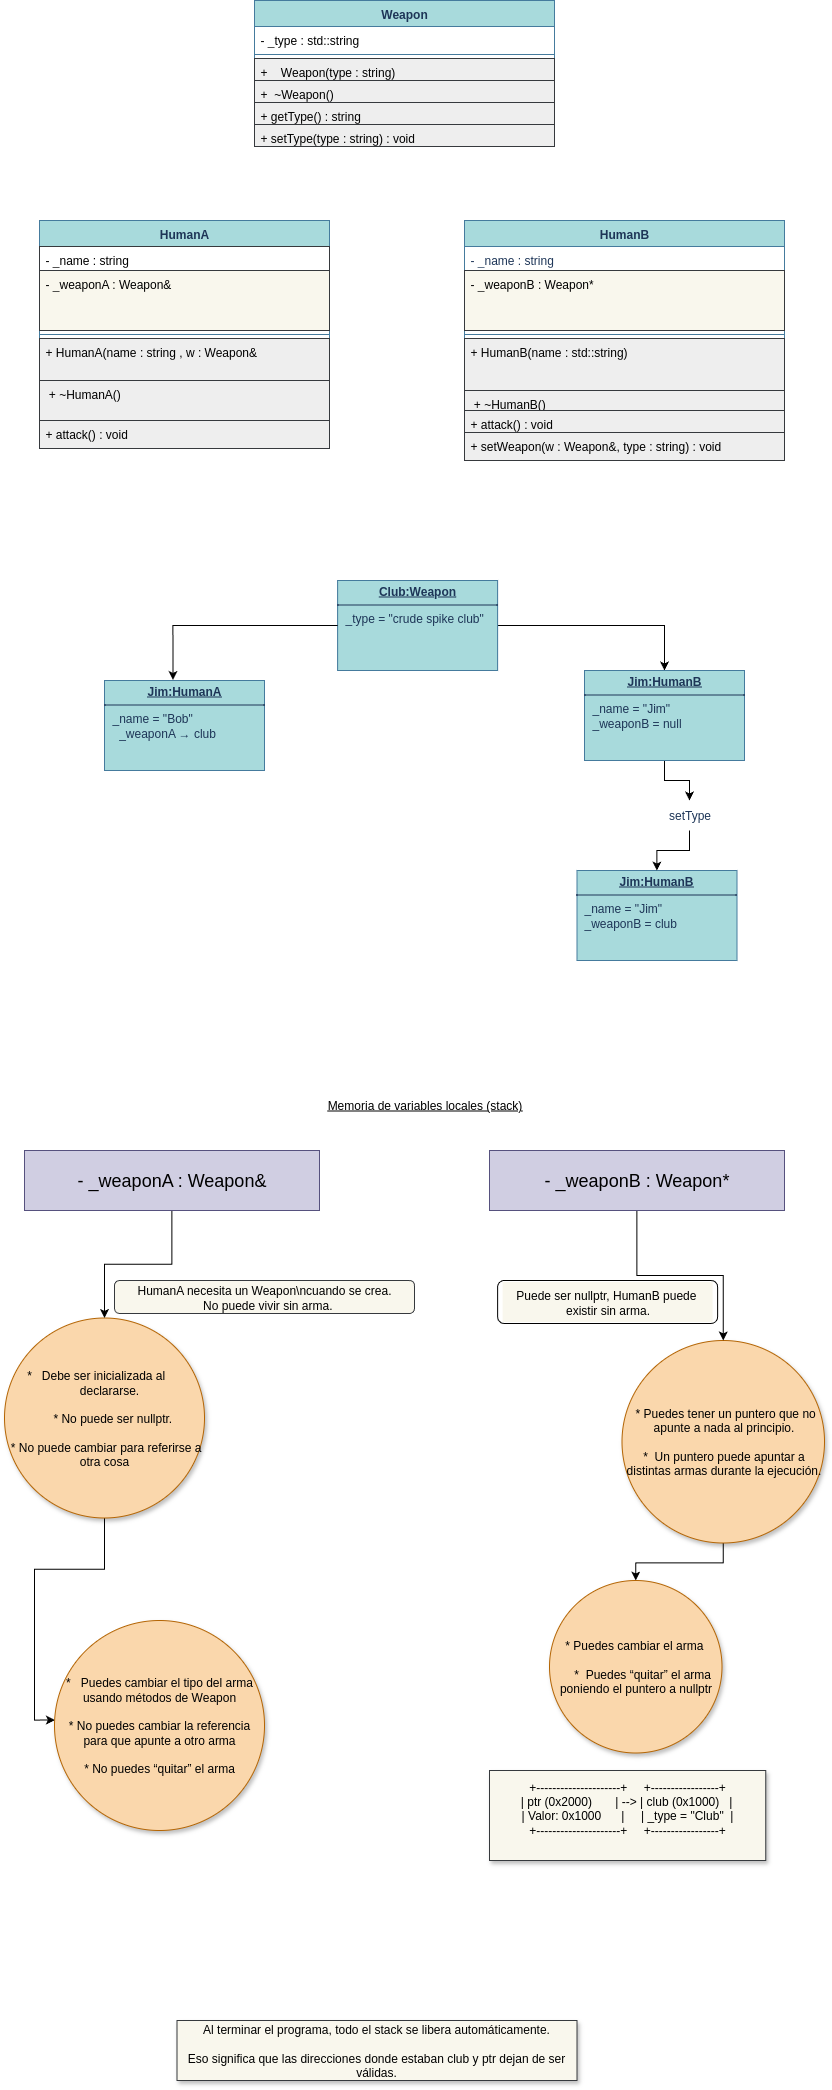

The diagram above was exported from draw.io. Its source (the exported page's mxGraphModel, read from the mxfile embedded in the PNG):
<mxGraphModel dx="1451" dy="1404" grid="1" gridSize="10" guides="1" tooltips="1" connect="1" arrows="1" fold="1" page="1" pageScale="1" pageWidth="850" pageHeight="1100" math="0" shadow="0">
  <root>
    <mxCell id="0" />
    <mxCell id="1" parent="0" />
    <mxCell id="l0qntYSDvSOf5t8EO5YG-10" value="&lt;div&gt;HumanA necesita un Weapon\ncuando se crea.&lt;/div&gt;&lt;div&gt;&amp;nbsp; No puede vivir sin arma.&lt;/div&gt;" style="rounded=1;whiteSpace=wrap;html=1;fillColor=#f9f7ed;strokeColor=#36393d;" vertex="1" parent="1">
      <mxGeometry x="130" y="1320" width="300" height="33" as="geometry" />
    </mxCell>
    <mxCell id="l0qntYSDvSOf5t8EO5YG-8" value="" style="rounded=1;whiteSpace=wrap;html=1;" vertex="1" parent="1">
      <mxGeometry x="513.12" y="1320" width="220" height="43" as="geometry" />
    </mxCell>
    <mxCell id="VUPmJs_svZjwc3FdPfsd-1" value="HumanA" style="swimlane;fontStyle=1;align=center;verticalAlign=top;childLayout=stackLayout;horizontal=1;startSize=26;horizontalStack=0;resizeParent=1;resizeParentMax=0;resizeLast=0;collapsible=1;marginBottom=0;whiteSpace=wrap;html=1;labelBackgroundColor=none;fillColor=#A8DADC;strokeColor=#457B9D;fontColor=#1D3557;" parent="1" vertex="1">
      <mxGeometry x="55" y="260" width="290" height="228" as="geometry" />
    </mxCell>
    <mxCell id="VUPmJs_svZjwc3FdPfsd-2" value="- _name : string" style="text;strokeColor=#36393d;fillColor=none;align=left;verticalAlign=top;spacingLeft=4;spacingRight=4;overflow=hidden;rotatable=0;points=[[0,0.5],[1,0.5]];portConstraint=eastwest;whiteSpace=wrap;html=1;labelBackgroundColor=none;" parent="VUPmJs_svZjwc3FdPfsd-1" vertex="1">
      <mxGeometry y="26" width="290" height="24" as="geometry" />
    </mxCell>
    <mxCell id="l0qntYSDvSOf5t8EO5YG-5" value="&lt;div&gt;- _weaponA : Weapon&amp;amp;&lt;/div&gt;" style="text;strokeColor=#36393d;fillColor=#f9f7ed;align=left;verticalAlign=top;spacingLeft=4;spacingRight=4;overflow=hidden;rotatable=0;points=[[0,0.5],[1,0.5]];portConstraint=eastwest;whiteSpace=wrap;html=1;labelBackgroundColor=none;" vertex="1" parent="VUPmJs_svZjwc3FdPfsd-1">
      <mxGeometry y="50" width="290" height="60" as="geometry" />
    </mxCell>
    <mxCell id="VUPmJs_svZjwc3FdPfsd-3" value="" style="line;strokeWidth=1;fillColor=none;align=left;verticalAlign=middle;spacingTop=-1;spacingLeft=3;spacingRight=3;rotatable=0;labelPosition=right;points=[];portConstraint=eastwest;strokeColor=#457B9D;labelBackgroundColor=none;fontColor=#1D3557;" parent="VUPmJs_svZjwc3FdPfsd-1" vertex="1">
      <mxGeometry y="110" width="290" height="8" as="geometry" />
    </mxCell>
    <mxCell id="VUPmJs_svZjwc3FdPfsd-4" value="+ HumanA(name : string , w : Weapon&amp;amp;" style="text;strokeColor=#36393d;fillColor=#eeeeee;align=left;verticalAlign=top;spacingLeft=4;spacingRight=4;overflow=hidden;rotatable=0;points=[[0,0.5],[1,0.5]];portConstraint=eastwest;whiteSpace=wrap;html=1;labelBackgroundColor=none;" parent="VUPmJs_svZjwc3FdPfsd-1" vertex="1">
      <mxGeometry y="118" width="290" height="42" as="geometry" />
    </mxCell>
    <mxCell id="bYAPOnlQo6FTWZV4GPqP-3" value="&amp;nbsp;+ ~HumanA()" style="text;strokeColor=#36393d;fillColor=#eeeeee;align=left;verticalAlign=top;spacingLeft=4;spacingRight=4;overflow=hidden;rotatable=0;points=[[0,0.5],[1,0.5]];portConstraint=eastwest;whiteSpace=wrap;html=1;labelBackgroundColor=none;" parent="VUPmJs_svZjwc3FdPfsd-1" vertex="1">
      <mxGeometry y="160" width="290" height="40" as="geometry" />
    </mxCell>
    <mxCell id="bYAPOnlQo6FTWZV4GPqP-4" value="+ attack() : void" style="text;strokeColor=#36393d;fillColor=#eeeeee;align=left;verticalAlign=top;spacingLeft=4;spacingRight=4;overflow=hidden;rotatable=0;points=[[0,0.5],[1,0.5]];portConstraint=eastwest;whiteSpace=wrap;html=1;labelBackgroundColor=none;" parent="VUPmJs_svZjwc3FdPfsd-1" vertex="1">
      <mxGeometry y="200" width="290" height="28" as="geometry" />
    </mxCell>
    <mxCell id="bYAPOnlQo6FTWZV4GPqP-10" value="HumanB" style="swimlane;fontStyle=1;align=center;verticalAlign=top;childLayout=stackLayout;horizontal=1;startSize=26;horizontalStack=0;resizeParent=1;resizeParentMax=0;resizeLast=0;collapsible=1;marginBottom=0;whiteSpace=wrap;html=1;labelBackgroundColor=none;fillColor=#A8DADC;strokeColor=#457B9D;fontColor=#1D3557;" parent="1" vertex="1">
      <mxGeometry x="480" y="260" width="320" height="240" as="geometry" />
    </mxCell>
    <mxCell id="bYAPOnlQo6FTWZV4GPqP-11" value="- _name : string" style="text;strokeColor=none;fillColor=none;align=left;verticalAlign=top;spacingLeft=4;spacingRight=4;overflow=hidden;rotatable=0;points=[[0,0.5],[1,0.5]];portConstraint=eastwest;whiteSpace=wrap;html=1;labelBackgroundColor=none;fontColor=#1D3557;" parent="bYAPOnlQo6FTWZV4GPqP-10" vertex="1">
      <mxGeometry y="26" width="320" height="24" as="geometry" />
    </mxCell>
    <mxCell id="l0qntYSDvSOf5t8EO5YG-6" value="&lt;div&gt;- _weaponB : Weapon*&lt;/div&gt;" style="text;strokeColor=#36393d;fillColor=#f9f7ed;align=left;verticalAlign=top;spacingLeft=4;spacingRight=4;overflow=hidden;rotatable=0;points=[[0,0.5],[1,0.5]];portConstraint=eastwest;whiteSpace=wrap;html=1;labelBackgroundColor=none;" vertex="1" parent="bYAPOnlQo6FTWZV4GPqP-10">
      <mxGeometry y="50" width="320" height="60" as="geometry" />
    </mxCell>
    <mxCell id="bYAPOnlQo6FTWZV4GPqP-12" value="" style="line;strokeWidth=1;fillColor=none;align=left;verticalAlign=middle;spacingTop=-1;spacingLeft=3;spacingRight=3;rotatable=0;labelPosition=right;points=[];portConstraint=eastwest;strokeColor=#457B9D;labelBackgroundColor=none;fontColor=#1D3557;" parent="bYAPOnlQo6FTWZV4GPqP-10" vertex="1">
      <mxGeometry y="110" width="320" height="8" as="geometry" />
    </mxCell>
    <mxCell id="bYAPOnlQo6FTWZV4GPqP-13" value="+&amp;nbsp;HumanB(name : std::string)" style="text;strokeColor=#36393d;fillColor=#eeeeee;align=left;verticalAlign=top;spacingLeft=4;spacingRight=4;overflow=hidden;rotatable=0;points=[[0,0.5],[1,0.5]];portConstraint=eastwest;whiteSpace=wrap;html=1;labelBackgroundColor=none;" parent="bYAPOnlQo6FTWZV4GPqP-10" vertex="1">
      <mxGeometry y="118" width="320" height="52" as="geometry" />
    </mxCell>
    <mxCell id="bYAPOnlQo6FTWZV4GPqP-14" value="&amp;nbsp;+ ~HumanB()" style="text;strokeColor=#36393d;fillColor=#eeeeee;align=left;verticalAlign=top;spacingLeft=4;spacingRight=4;overflow=hidden;rotatable=0;points=[[0,0.5],[1,0.5]];portConstraint=eastwest;whiteSpace=wrap;html=1;labelBackgroundColor=none;" parent="bYAPOnlQo6FTWZV4GPqP-10" vertex="1">
      <mxGeometry y="170" width="320" height="20" as="geometry" />
    </mxCell>
    <mxCell id="bYAPOnlQo6FTWZV4GPqP-15" value="+ attack() : void" style="text;strokeColor=#36393d;fillColor=#eeeeee;align=left;verticalAlign=top;spacingLeft=4;spacingRight=4;overflow=hidden;rotatable=0;points=[[0,0.5],[1,0.5]];portConstraint=eastwest;whiteSpace=wrap;html=1;labelBackgroundColor=none;" parent="bYAPOnlQo6FTWZV4GPqP-10" vertex="1">
      <mxGeometry y="190" width="320" height="22" as="geometry" />
    </mxCell>
    <mxCell id="bYAPOnlQo6FTWZV4GPqP-18" value="&lt;div&gt;+ setWeapon(w : Weapon&amp;amp;, type : string) : void&lt;/div&gt;&lt;div&gt;&lt;br&gt;&lt;/div&gt;" style="text;strokeColor=#36393d;fillColor=#eeeeee;align=left;verticalAlign=top;spacingLeft=4;spacingRight=4;overflow=hidden;rotatable=0;points=[[0,0.5],[1,0.5]];portConstraint=eastwest;whiteSpace=wrap;html=1;labelBackgroundColor=none;" parent="bYAPOnlQo6FTWZV4GPqP-10" vertex="1">
      <mxGeometry y="212" width="320" height="28" as="geometry" />
    </mxCell>
    <mxCell id="bYAPOnlQo6FTWZV4GPqP-19" value="Weapon" style="swimlane;fontStyle=1;align=center;verticalAlign=top;childLayout=stackLayout;horizontal=1;startSize=26;horizontalStack=0;resizeParent=1;resizeParentMax=0;resizeLast=0;collapsible=1;marginBottom=0;whiteSpace=wrap;html=1;labelBackgroundColor=none;fillColor=#A8DADC;strokeColor=#457B9D;fontColor=#1D3557;" parent="1" vertex="1">
      <mxGeometry x="270" y="40" width="300" height="146" as="geometry" />
    </mxCell>
    <mxCell id="bYAPOnlQo6FTWZV4GPqP-20" value="- _type : std::string" style="text;align=left;verticalAlign=top;spacingLeft=4;spacingRight=4;overflow=hidden;rotatable=0;points=[[0,0.5],[1,0.5]];portConstraint=eastwest;whiteSpace=wrap;html=1;labelBackgroundColor=none;" parent="bYAPOnlQo6FTWZV4GPqP-19" vertex="1">
      <mxGeometry y="26" width="300" height="24" as="geometry" />
    </mxCell>
    <mxCell id="bYAPOnlQo6FTWZV4GPqP-21" value="" style="line;strokeWidth=1;fillColor=none;align=left;verticalAlign=middle;spacingTop=-1;spacingLeft=3;spacingRight=3;rotatable=0;labelPosition=right;points=[];portConstraint=eastwest;strokeColor=#457B9D;labelBackgroundColor=none;fontColor=#1D3557;" parent="bYAPOnlQo6FTWZV4GPqP-19" vertex="1">
      <mxGeometry y="50" width="300" height="8" as="geometry" />
    </mxCell>
    <mxCell id="bYAPOnlQo6FTWZV4GPqP-22" value="+&amp;nbsp; &amp;nbsp; Weapon(type : string)" style="text;strokeColor=#36393d;fillColor=#eeeeee;align=left;verticalAlign=top;spacingLeft=4;spacingRight=4;overflow=hidden;rotatable=0;points=[[0,0.5],[1,0.5]];portConstraint=eastwest;whiteSpace=wrap;html=1;labelBackgroundColor=none;" parent="bYAPOnlQo6FTWZV4GPqP-19" vertex="1">
      <mxGeometry y="58" width="300" height="22" as="geometry" />
    </mxCell>
    <mxCell id="l0qntYSDvSOf5t8EO5YG-2" value="+&amp;nbsp; ~Weapon()" style="text;strokeColor=#36393d;fillColor=#eeeeee;align=left;verticalAlign=top;spacingLeft=4;spacingRight=4;overflow=hidden;rotatable=0;points=[[0,0.5],[1,0.5]];portConstraint=eastwest;whiteSpace=wrap;html=1;labelBackgroundColor=none;" vertex="1" parent="bYAPOnlQo6FTWZV4GPqP-19">
      <mxGeometry y="80" width="300" height="22" as="geometry" />
    </mxCell>
    <mxCell id="bYAPOnlQo6FTWZV4GPqP-23" value="+ getType() : string" style="text;strokeColor=#36393d;fillColor=#eeeeee;align=left;verticalAlign=top;spacingLeft=4;spacingRight=4;overflow=hidden;rotatable=0;points=[[0,0.5],[1,0.5]];portConstraint=eastwest;whiteSpace=wrap;html=1;labelBackgroundColor=none;" parent="bYAPOnlQo6FTWZV4GPqP-19" vertex="1">
      <mxGeometry y="102" width="300" height="22" as="geometry" />
    </mxCell>
    <mxCell id="bYAPOnlQo6FTWZV4GPqP-24" value="&lt;div&gt;+ setType(type : string) : void&lt;/div&gt;" style="text;strokeColor=#36393d;fillColor=#eeeeee;align=left;verticalAlign=top;spacingLeft=4;spacingRight=4;overflow=hidden;rotatable=0;points=[[0,0.5],[1,0.5]];portConstraint=eastwest;whiteSpace=wrap;html=1;labelBackgroundColor=none;" parent="bYAPOnlQo6FTWZV4GPqP-19" vertex="1">
      <mxGeometry y="124" width="300" height="22" as="geometry" />
    </mxCell>
    <mxCell id="l0qntYSDvSOf5t8EO5YG-34" style="edgeStyle=orthogonalEdgeStyle;rounded=0;orthogonalLoop=1;jettySize=auto;html=1;entryX=0.5;entryY=0;entryDx=0;entryDy=0;" edge="1" parent="1" source="bYAPOnlQo6FTWZV4GPqP-28" target="bYAPOnlQo6FTWZV4GPqP-30">
      <mxGeometry relative="1" as="geometry" />
    </mxCell>
    <mxCell id="bYAPOnlQo6FTWZV4GPqP-28" value="&lt;p style=&quot;margin:0px;margin-top:4px;text-align:center;text-decoration:underline;&quot;&gt;&lt;b&gt;Club:Weapon&lt;/b&gt;&lt;/p&gt;&lt;hr size=&quot;1&quot; style=&quot;border-style:solid;&quot;&gt;&lt;p style=&quot;margin:0px;margin-left:8px;&quot;&gt;_type = &quot;crude spike club&quot;&lt;br&gt;&lt;/p&gt;" style="verticalAlign=top;align=left;overflow=fill;html=1;whiteSpace=wrap;labelBackgroundColor=none;fillColor=#A8DADC;strokeColor=#457B9D;fontColor=#1D3557;" parent="1" vertex="1">
      <mxGeometry x="353.12" y="620" width="160" height="90" as="geometry" />
    </mxCell>
    <mxCell id="bYAPOnlQo6FTWZV4GPqP-29" style="edgeStyle=orthogonalEdgeStyle;rounded=0;orthogonalLoop=1;jettySize=auto;html=1;exitX=0.5;exitY=1;exitDx=0;exitDy=0;labelBackgroundColor=none;strokeColor=#457B9D;fontColor=default;" parent="1" source="bYAPOnlQo6FTWZV4GPqP-28" target="bYAPOnlQo6FTWZV4GPqP-28" edge="1">
      <mxGeometry relative="1" as="geometry" />
    </mxCell>
    <mxCell id="l0qntYSDvSOf5t8EO5YG-24" value="" style="edgeStyle=orthogonalEdgeStyle;rounded=0;orthogonalLoop=1;jettySize=auto;html=1;" edge="1" parent="1" source="bYAPOnlQo6FTWZV4GPqP-30" target="bYAPOnlQo6FTWZV4GPqP-33">
      <mxGeometry relative="1" as="geometry" />
    </mxCell>
    <mxCell id="bYAPOnlQo6FTWZV4GPqP-30" value="&lt;p style=&quot;margin:0px;margin-top:4px;text-align:center;text-decoration:underline;&quot;&gt;&lt;b&gt;Jim:HumanB&lt;/b&gt;&lt;/p&gt;&lt;hr size=&quot;1&quot; style=&quot;border-style:solid;&quot;&gt;&lt;p style=&quot;margin:0px;margin-left:8px;&quot;&gt;_name = &quot;Jim&quot;&lt;br&gt;&lt;/p&gt;&lt;p style=&quot;margin:0px;margin-left:8px;&quot;&gt;_weaponB = null&lt;br&gt;&lt;/p&gt;" style="verticalAlign=top;align=left;overflow=fill;html=1;whiteSpace=wrap;labelBackgroundColor=none;fillColor=#A8DADC;strokeColor=#457B9D;fontColor=#1D3557;" parent="1" vertex="1">
      <mxGeometry x="600" y="710" width="160" height="90" as="geometry" />
    </mxCell>
    <mxCell id="bYAPOnlQo6FTWZV4GPqP-31" value="&lt;p style=&quot;margin:0px;margin-top:4px;text-align:center;text-decoration:underline;&quot;&gt;&lt;b&gt;Jim:HumanB&lt;/b&gt;&lt;/p&gt;&lt;hr size=&quot;1&quot; style=&quot;border-style:solid;&quot;&gt;&lt;p style=&quot;margin:0px;margin-left:8px;&quot;&gt;_name = &quot;Jim&quot;&lt;br&gt;&lt;/p&gt;&lt;p style=&quot;margin:0px;margin-left:8px;&quot;&gt;_weaponB = club&lt;br&gt;&lt;/p&gt;" style="verticalAlign=top;align=left;overflow=fill;html=1;whiteSpace=wrap;labelBackgroundColor=none;fillColor=#A8DADC;strokeColor=#457B9D;fontColor=#1D3557;" parent="1" vertex="1">
      <mxGeometry x="592.5" y="910" width="160" height="90" as="geometry" />
    </mxCell>
    <mxCell id="l0qntYSDvSOf5t8EO5YG-25" value="" style="edgeStyle=orthogonalEdgeStyle;rounded=0;orthogonalLoop=1;jettySize=auto;html=1;" edge="1" parent="1" source="bYAPOnlQo6FTWZV4GPqP-33" target="bYAPOnlQo6FTWZV4GPqP-31">
      <mxGeometry relative="1" as="geometry" />
    </mxCell>
    <mxCell id="bYAPOnlQo6FTWZV4GPqP-33" value="setType" style="text;html=1;align=center;verticalAlign=middle;resizable=0;points=[];autosize=1;strokeColor=none;fillColor=none;labelBackgroundColor=none;fontColor=#1D3557;" parent="1" vertex="1">
      <mxGeometry x="670" y="840" width="70" height="30" as="geometry" />
    </mxCell>
    <mxCell id="bYAPOnlQo6FTWZV4GPqP-34" value="&lt;p style=&quot;margin:0px;margin-top:4px;text-align:center;text-decoration:underline;&quot;&gt;&lt;b&gt;Jim:HumanA&lt;/b&gt;&lt;/p&gt;&lt;hr size=&quot;1&quot; style=&quot;border-style:solid;&quot;&gt;&lt;p style=&quot;margin:0px;margin-left:8px;&quot;&gt;_name = &quot;Bob&quot;&lt;/p&gt;&lt;p style=&quot;margin:0px;margin-left:8px;&quot;&gt;&amp;nbsp; _weaponA → club&lt;/p&gt;" style="verticalAlign=top;align=left;overflow=fill;html=1;whiteSpace=wrap;labelBackgroundColor=none;fillColor=#A8DADC;strokeColor=#457B9D;fontColor=#1D3557;" parent="1" vertex="1">
      <mxGeometry x="120" y="720" width="160" height="90" as="geometry" />
    </mxCell>
    <mxCell id="l0qntYSDvSOf5t8EO5YG-7" value="Puede ser nullptr, HumanB puede&amp;nbsp;&lt;div&gt;existir sin arma.&lt;/div&gt;" style="text;html=1;align=center;verticalAlign=middle;resizable=0;points=[];autosize=1;strokeColor=none;fillColor=#f9f7ed;" vertex="1" parent="1">
      <mxGeometry x="518.12" y="1321.5" width="210" height="40" as="geometry" />
    </mxCell>
    <mxCell id="l0qntYSDvSOf5t8EO5YG-22" style="edgeStyle=orthogonalEdgeStyle;rounded=0;orthogonalLoop=1;jettySize=auto;html=1;entryX=0.002;entryY=0.474;entryDx=0;entryDy=0;entryPerimeter=0;" edge="1" parent="1" source="l0qntYSDvSOf5t8EO5YG-11" target="l0qntYSDvSOf5t8EO5YG-19">
      <mxGeometry relative="1" as="geometry">
        <mxPoint x="240" y="352.5" as="targetPoint" />
      </mxGeometry>
    </mxCell>
    <mxCell id="l0qntYSDvSOf5t8EO5YG-11" value="&lt;div&gt;&amp;nbsp; &amp;nbsp; &amp;nbsp; *&amp;nbsp; &amp;nbsp;Debe ser inicializada al&amp;nbsp; &amp;nbsp; &amp;nbsp; &amp;nbsp; &amp;nbsp; &amp;nbsp; &amp;nbsp; &amp;nbsp;declararse.&lt;/div&gt;&lt;div&gt;&lt;span style=&quot;background-color: transparent; color: light-dark(rgb(0, 0, 0), rgb(255, 255, 255));&quot;&gt;&lt;br&gt;&lt;/span&gt;&lt;/div&gt;&lt;div&gt;&lt;span style=&quot;background-color: transparent; color: light-dark(rgb(0, 0, 0), rgb(255, 255, 255));&quot;&gt;&amp;nbsp; &amp;nbsp; &amp;nbsp;* No puede ser nullptr.&lt;/span&gt;&lt;br&gt;&lt;/div&gt;&lt;div&gt;&lt;br&gt;&lt;/div&gt;&lt;div&gt;&amp;nbsp;* No puede cambiar para referirse a otra cosa&lt;/div&gt;" style="ellipse;whiteSpace=wrap;html=1;aspect=fixed;shadow=1;align=center;fillColor=#fad7ac;strokeColor=#b46504;" vertex="1" parent="1">
      <mxGeometry x="20" y="1357.5" width="200" height="200" as="geometry" />
    </mxCell>
    <mxCell id="l0qntYSDvSOf5t8EO5YG-21" value="" style="edgeStyle=orthogonalEdgeStyle;rounded=0;orthogonalLoop=1;jettySize=auto;html=1;" edge="1" parent="1" source="l0qntYSDvSOf5t8EO5YG-13" target="l0qntYSDvSOf5t8EO5YG-20">
      <mxGeometry relative="1" as="geometry" />
    </mxCell>
    <mxCell id="l0qntYSDvSOf5t8EO5YG-13" value="&amp;nbsp;* Puedes tener un puntero que no apunte a nada al principio.&lt;div&gt;&lt;br&gt;&lt;div&gt;*&amp;nbsp; Un puntero puede apuntar a distintas armas durante la ejecución.&lt;br&gt;&lt;/div&gt;&lt;/div&gt;" style="ellipse;whiteSpace=wrap;html=1;aspect=fixed;shadow=1;align=center;fillColor=#fad7ac;strokeColor=#b46504;" vertex="1" parent="1">
      <mxGeometry x="637.5" y="1380" width="202.5" height="202.5" as="geometry" />
    </mxCell>
    <mxCell id="l0qntYSDvSOf5t8EO5YG-15" value="&lt;div&gt;+---------------------+&amp;nbsp; &amp;nbsp; &amp;nbsp;+-----------------+&lt;/div&gt;&lt;div&gt;| ptr (0x2000)&amp;nbsp; &amp;nbsp; &amp;nbsp; &amp;nbsp;| --&amp;gt; | club (0x1000)&amp;nbsp; &amp;nbsp;|&lt;span style=&quot;white-space: pre;&quot;&gt;&#09;&lt;/span&gt;&lt;/div&gt;&lt;div&gt;| Valor: 0x1000&amp;nbsp; &amp;nbsp; &amp;nbsp; |&amp;nbsp; &amp;nbsp; &amp;nbsp;| _type = &quot;Club&quot;&amp;nbsp; |&lt;/div&gt;&lt;div&gt;+---------------------+&amp;nbsp; &amp;nbsp; &amp;nbsp;+-----------------+&lt;/div&gt;&lt;div&gt;&lt;br&gt;&lt;/div&gt;" style="whiteSpace=wrap;html=1;shadow=1;fillColor=#f9f7ed;strokeColor=#36393d;" vertex="1" parent="1">
      <mxGeometry x="505" y="1810" width="276.25" height="90" as="geometry" />
    </mxCell>
    <mxCell id="l0qntYSDvSOf5t8EO5YG-16" value="Memoria de variables locales (stack)" style="text;html=1;align=center;verticalAlign=middle;resizable=0;points=[];autosize=1;strokeColor=none;fillColor=none;fontStyle=4" vertex="1" parent="1">
      <mxGeometry x="330" y="1130" width="220" height="30" as="geometry" />
    </mxCell>
    <mxCell id="l0qntYSDvSOf5t8EO5YG-18" value="&lt;div&gt;Al terminar el programa, todo el stack se libera automáticamente.&lt;/div&gt;&lt;div&gt;&lt;br&gt;&lt;/div&gt;&lt;div&gt;Eso significa que las direcciones donde estaban club y ptr dejan de ser válidas.&lt;/div&gt;" style="rounded=0;whiteSpace=wrap;html=1;shadow=1;fillColor=#f9f7ed;strokeColor=#36393d;" vertex="1" parent="1">
      <mxGeometry x="192.5" y="2060" width="400" height="60" as="geometry" />
    </mxCell>
    <mxCell id="l0qntYSDvSOf5t8EO5YG-19" value="*&amp;nbsp; &amp;nbsp;Puedes cambiar el tipo del arma usando métodos de Weapon&lt;div&gt;&lt;br&gt;&lt;div&gt;*&amp;nbsp;No puedes cambiar la referencia para que apunte a otro arma&lt;/div&gt;&lt;div&gt;&lt;br&gt;&lt;/div&gt;&lt;div&gt;*&amp;nbsp;No puedes “quitar” el arma&lt;/div&gt;&lt;/div&gt;" style="ellipse;whiteSpace=wrap;html=1;aspect=fixed;shadow=1;align=center;fillColor=#fad7ac;strokeColor=#b46504;" vertex="1" parent="1">
      <mxGeometry x="70" y="1660" width="210" height="210" as="geometry" />
    </mxCell>
    <mxCell id="l0qntYSDvSOf5t8EO5YG-20" value="&lt;div&gt;&lt;div&gt;* Puedes cambiar el arma&amp;nbsp;&lt;br&gt;&lt;/div&gt;&lt;/div&gt;&lt;div&gt;&lt;br&gt;&lt;/div&gt;&lt;div&gt;&amp;nbsp; &amp;nbsp; *&amp;nbsp; Puedes “quitar” el arma poniendo el puntero a nullptr&lt;br&gt;&lt;/div&gt;" style="ellipse;whiteSpace=wrap;html=1;aspect=fixed;shadow=1;align=center;fillColor=#fad7ac;strokeColor=#b46504;" vertex="1" parent="1">
      <mxGeometry x="565" y="1620" width="172.5" height="172.5" as="geometry" />
    </mxCell>
    <mxCell id="l0qntYSDvSOf5t8EO5YG-32" value="" style="edgeStyle=orthogonalEdgeStyle;rounded=0;orthogonalLoop=1;jettySize=auto;html=1;" edge="1" parent="1" source="l0qntYSDvSOf5t8EO5YG-26" target="l0qntYSDvSOf5t8EO5YG-11">
      <mxGeometry relative="1" as="geometry" />
    </mxCell>
    <mxCell id="l0qntYSDvSOf5t8EO5YG-26" value="&lt;span style=&quot;text-align: left;&quot;&gt;&lt;font style=&quot;font-size: 18px;&quot;&gt;- _weaponA : Weapon&amp;amp;&lt;/font&gt;&lt;/span&gt;" style="rounded=0;whiteSpace=wrap;html=1;fillColor=#d0cee2;strokeColor=#56517e;" vertex="1" parent="1">
      <mxGeometry x="40" y="1190" width="295" height="60" as="geometry" />
    </mxCell>
    <mxCell id="l0qntYSDvSOf5t8EO5YG-33" value="" style="edgeStyle=orthogonalEdgeStyle;rounded=0;orthogonalLoop=1;jettySize=auto;html=1;" edge="1" parent="1" source="l0qntYSDvSOf5t8EO5YG-29" target="l0qntYSDvSOf5t8EO5YG-13">
      <mxGeometry relative="1" as="geometry" />
    </mxCell>
    <mxCell id="l0qntYSDvSOf5t8EO5YG-29" value="&lt;div style=&quot;text-align: left;&quot;&gt;&lt;span style=&quot;background-color: transparent; font-size: 18px;&quot;&gt;- _weaponB : Weapon*&lt;/span&gt;&lt;/div&gt;" style="rounded=0;whiteSpace=wrap;html=1;fillColor=#d0cee2;strokeColor=#56517e;" vertex="1" parent="1">
      <mxGeometry x="505" y="1190" width="295" height="60" as="geometry" />
    </mxCell>
    <mxCell id="l0qntYSDvSOf5t8EO5YG-35" style="edgeStyle=orthogonalEdgeStyle;rounded=0;orthogonalLoop=1;jettySize=auto;html=1;entryX=0.428;entryY=-0.006;entryDx=0;entryDy=0;entryPerimeter=0;" edge="1" parent="1" source="bYAPOnlQo6FTWZV4GPqP-28" target="bYAPOnlQo6FTWZV4GPqP-34">
      <mxGeometry relative="1" as="geometry" />
    </mxCell>
  </root>
</mxGraphModel>